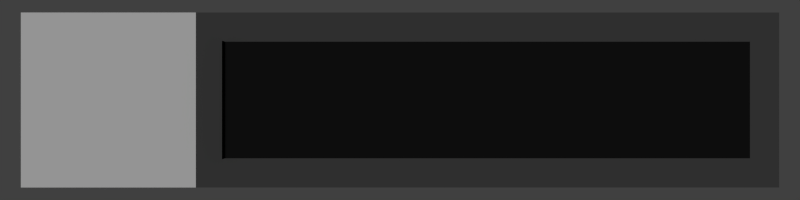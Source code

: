 # Source: lun_wifi.blend  (saved by Blender 2.65.8; exported with 4.5.12 LTS)
import bpy
from mathutils import Matrix  # noqa: F401  (used for matrix-valued properties, if any)

bpy.ops.wm.read_factory_settings(use_empty=True)
scene = bpy.context.scene
scene.name = 'Scene'

# ---- collections
col_collection_1 = bpy.data.collections.new('Collection 1'); scene.collection.children.link(col_collection_1)

# ---- materials (node trees are filled in below, after node groups)
mat_panel2 = bpy.data.materials.new('panel2')
mat_panel2.alpha_threshold = 0.0
mat_panel2.use_transparent_shadow = False
mat_panel2.diffuse_color = (0.07619, 0.07619, 0.07619, 1.0)
mat_panel2.roughness = 0.5
mat_panel2.line_color = (0.0, 0.0, 0.0, 1.0)
mat_panel1 = bpy.data.materials.new('panel1')
mat_panel1.alpha_threshold = 0.0
mat_panel1.use_transparent_shadow = False
mat_panel1.roughness = 0.5
mat_panel1.line_color = (0.0, 0.0, 0.0, 1.0)
mat_panel3 = bpy.data.materials.new('panel3')
mat_panel3.alpha_threshold = 0.0
mat_panel3.use_transparent_shadow = False
mat_panel3.diffuse_color = (0.01109, 0.01109, 0.01109, 1.0)
mat_panel3.roughness = 0.5
mat_panel3.line_color = (0.0, 0.0, 0.0, 1.0)
mat_ilum = bpy.data.materials.new('ilum')
mat_ilum.alpha_threshold = 0.0
mat_ilum.use_transparent_shadow = False
mat_ilum.diffuse_color = (0.3663, 1.0, 0.3712, 1.0)
mat_ilum.roughness = 0.5
mat_ilum.line_color = (0.0, 0.0, 0.0, 1.0)

# ---- material node trees

# ---- world
world_world = bpy.data.worlds.new('World'); scene.world = world_world
world_world.color = (0.05088, 0.05088, 0.05088)
world_world.use_sun_shadow = False
world_world.sun_shadow_jitter_overblur = 0.0
world_world.cycles.sampling_method = 'MANUAL'
world_world.cycles.sample_map_resolution = 256

# ---- cameras
cam_camera = bpy.data.cameras.new('Camera')
cam_camera.clip_end = 2000.0
cam_camera.lens = 35.0
cam_camera.sensor_width = 32.0
cam_camera.sensor_height = 18.0
cam_camera.ortho_scale = 7.314
cam_camera.dof.focus_distance = 0.0
cam_camera.dof.aperture_fstop = 128.0

# ---- lights
light_sun = bpy.data.lights.new('Sun', 'SUN')
light_sun.transmission_factor = 0.0
light_sun.angle = 0.1993
light_sun.energy = 1.0
light_sun.shadow_buffer_clip_start = 0.5
light_sun.shadow_soft_size = 0.1
light_sun.shadow_cascade_max_distance = 1000.0
light_sun.cycles.use_multiple_importance_sampling = False

# ---- meshes
me_plane = bpy.data.meshes.new('Plane')
me_plane.from_pydata([(130.0, -30.0, 0.0), (-70.0, -30.0, 0.0), (130.0, 30.0, 0.0), (-70.0, 30.0, 0.0), (120.0, -20.0, 0.0), (-70.0, -20.0, 0.0), (120.0, 20.0, 0.0), (-70.0, 20.0, 0.0), (-130.0, -30.0, 0.0), (-130.0, 30.0, 0.0), (-60.0, -30.0, 0.0), (-60.0, 30.0, 0.0), (-60.0, -20.0, 0.0), (-60.0, 20.0, 0.0)], [], [(5, 12, 13, 7), (12, 4, 6, 13), (0, 2, 6, 4), (3, 1, 5, 7), (10, 0, 4, 12), (11, 3, 7, 13), (1, 3, 9, 8), (1, 10, 12, 5), (2, 11, 13, 6)])
me_plane.polygons.foreach_set('material_index', [0, 2, 0, 0, 0, 0, 1, 0, 0])
_uv = me_plane.uv_layers.new(name='UVMap')
_uv.uv.foreach_set('vector', [0.0, 0.0, 0.0, 0.0, 0.0, 0.0, 0.0, 0.0, 0.0, 0.0, 0.0, 0.0, 0.0, 0.0, 0.0, 0.0, 0.0, 0.0, 0.0, 0.0, 0.0, 0.0, 0.0, 0.0, 0.0, 0.0, 0.0, 0.0, 0.0, 0.0, 0.0, 0.0, 0.0, 0.0, 0.0, 0.0, 0.0, 0.0, 0.0, 0.0, 0.0, 0.0, 0.0, 0.0, 0.0, 0.0, 0.0, 0.0, 1.0, 0.0, 1.0, 1.0, -1.192e-07, 1.0, 0.0, -1.192e-07, 0.0, 0.0, 0.0, 0.0, 0.0, 0.0, 0.0, 0.0, 0.0, 0.0, 0.0, 0.0, 0.0, 0.0, 0.0, 0.0])
me_plane.materials.append(mat_panel2)
me_plane.materials.append(mat_panel1)
me_plane.materials.append(mat_panel3)
me_plane.use_remesh_preserve_volume = False
me_plane.use_remesh_preserve_attributes = False
me_plane.use_mirror_vertex_groups = False
me_plane.update()
me_ilum = bpy.data.meshes.new('ilum')
me_ilum.from_pydata([(180.0, -20.0, 5.0), (-3.815e-06, -20.0, 5.0), (180.0, 20.0, 5.0), (-3.815e-06, 20.0, 5.0), (180.0, -20.0, -5.0), (-3.815e-06, -20.0, -5.0), (180.0, 20.0, -5.0), (-3.815e-06, 20.0, -5.0)], [], [(1, 3, 2, 0), (5, 4, 6, 7), (0, 2, 6, 4), (3, 1, 5, 7), (1, 0, 4, 5), (2, 3, 7, 6)])
_uv = me_ilum.uv_layers.new(name='UVMap')
_uv.uv.foreach_set('vector', [0.0, 0.0, 0.0, 0.0, 0.0, 0.0, 0.0, 0.0, 0.0, 0.0, 0.0, 0.0, 0.0, 0.0, 0.0, 0.0, 0.0, 0.0, 0.0, 0.0, 0.0, 0.0, 0.0, 0.0, 0.0, 0.0, 0.0, 0.0, 0.0, 0.0, 0.0, 0.0, 0.0, 0.0, 0.0, 0.0, 0.0, 0.0, 0.0, 0.0, 0.0, 0.0, 0.0, 0.0, 0.0, 0.0, 0.0, 0.0])
me_ilum.materials.append(mat_ilum)
me_ilum.use_remesh_preserve_volume = False
me_ilum.use_remesh_preserve_attributes = False
me_ilum.use_mirror_vertex_groups = False
me_ilum.update()

# ---- objects
ob_sun = bpy.data.objects.new('Sun', light_sun)
ob_lun_wifi = bpy.data.objects.new('Lun_wifi', None)
ob_plane = bpy.data.objects.new('plane', me_plane)
ob_ilum = bpy.data.objects.new('ilum', me_ilum)
ob_camera = bpy.data.objects.new('Camera', cam_camera)

# ---- transforms, parenting, visibility, modifiers, constraints
ob_sun.location = (0.0, 0.0, 200.0)
ob_sun.lineart.crease_threshold = 0.0
ob_lun_wifi.location = (0.0, 0.0, 0.0)
ob_lun_wifi.empty_display_type = 'CUBE'
ob_lun_wifi.empty_display_size = 150.0
ob_lun_wifi.empty_image_offset = (0.0, 0.0)
ob_lun_wifi.lineart.crease_threshold = 0.0
ob_plane.parent = ob_lun_wifi
ob_plane.location = (0.0, 0.0, 0.0)
ob_plane.lineart.crease_threshold = 0.0
ob_ilum.parent = ob_lun_wifi
ob_ilum.location = (-60.0, 0.0, -4.768e-07)
ob_ilum.scale = (0.0, 1.0, 1.0)
ob_ilum.lineart.crease_threshold = 0.0
ob_camera.location = (0.0, 0.0, 300.0)
ob_camera.lock_rotations_4d = False
ob_camera.empty_display_type = 'ARROWS'
ob_camera.color = (0.0, 0.0, 0.0, 0.0)
ob_camera.display_type = 'WIRE'
ob_camera.lineart.crease_threshold = 0.0

# ---- collection membership
col_collection_1.objects.link(ob_sun)
col_collection_1.objects.link(ob_lun_wifi)
col_collection_1.objects.link(ob_plane)
col_collection_1.objects.link(ob_ilum)
col_collection_1.objects.link(ob_camera)

# ---- scene / render settings (as saved in the file)
scene.camera = ob_camera
scene.frame_start = 0; scene.frame_end = 100; scene.frame_set(0)
scene.render.engine = 'BLENDER_EEVEE_NEXT'
scene.render.image_settings.color_mode = 'RGB'
scene.render.image_settings.compression = 90
scene.render.resolution_x = 640
scene.render.resolution_y = 160
scene.render.dither_intensity = 0.0
scene.render.use_overwrite = False
scene.render.bake_margin = 2
scene.render.bake_bias = 0.0
scene.cycles.use_denoising = False
scene.cycles.samples = 10
scene.cycles.sampling_pattern = 'TABULATED_SOBOL'
scene.cycles.light_sampling_threshold = 0.0
scene.cycles.use_adaptive_sampling = False
scene.cycles.use_light_tree = False
scene.cycles.blur_glossy = 0.0
scene.cycles.volume_bounces = 1
scene.cycles.pixel_filter_type = 'GAUSSIAN'
scene.cycles.sample_clamp_indirect = 0.0
scene.view_settings.view_transform = 'Standard'
bpy.context.view_layer.update()
